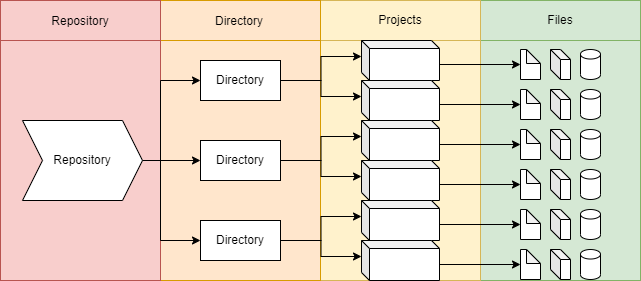

The diagram above was exported from draw.io. Its source (the exported page's mxGraphModel, read from the mxfile embedded in the PNG):
<mxGraphModel dx="1767" dy="955" grid="1" gridSize="10" guides="1" tooltips="1" connect="1" arrows="1" fold="1" page="1" pageScale="1" pageWidth="827" pageHeight="1169" math="0" shadow="0">
  <root>
    <mxCell id="0" />
    <mxCell id="1" parent="0" />
    <mxCell id="jv4Yd-bYX78lpgr8ps9C-37" value="" style="rounded=0;whiteSpace=wrap;html=1;fillColor=#d5e8d4;strokeColor=#82b366;" vertex="1" parent="1">
      <mxGeometry x="520" width="160" height="40" as="geometry" />
    </mxCell>
    <mxCell id="jv4Yd-bYX78lpgr8ps9C-38" value="" style="rounded=0;whiteSpace=wrap;html=1;fillColor=#d5e8d4;strokeColor=#82b366;" vertex="1" parent="1">
      <mxGeometry x="520" y="40" width="160" height="240" as="geometry" />
    </mxCell>
    <mxCell id="jv4Yd-bYX78lpgr8ps9C-20" value="Projects" style="rounded=0;whiteSpace=wrap;html=1;fillColor=#fff2cc;strokeColor=#d6b656;" vertex="1" parent="1">
      <mxGeometry x="360" width="160" height="40" as="geometry" />
    </mxCell>
    <mxCell id="jv4Yd-bYX78lpgr8ps9C-21" value="" style="rounded=0;whiteSpace=wrap;html=1;fillColor=#fff2cc;strokeColor=#d6b656;" vertex="1" parent="1">
      <mxGeometry x="360" y="40" width="160" height="240" as="geometry" />
    </mxCell>
    <mxCell id="jv4Yd-bYX78lpgr8ps9C-18" value="" style="rounded=0;whiteSpace=wrap;html=1;fillColor=#ffe6cc;strokeColor=#d79b00;" vertex="1" parent="1">
      <mxGeometry x="200" width="160" height="40" as="geometry" />
    </mxCell>
    <mxCell id="jv4Yd-bYX78lpgr8ps9C-19" value="" style="rounded=0;whiteSpace=wrap;html=1;fillColor=#ffe6cc;strokeColor=#d79b00;" vertex="1" parent="1">
      <mxGeometry x="200" y="40" width="160" height="240" as="geometry" />
    </mxCell>
    <mxCell id="jv4Yd-bYX78lpgr8ps9C-17" value="" style="rounded=0;whiteSpace=wrap;html=1;fillColor=#f8cecc;strokeColor=#b85450;" vertex="1" parent="1">
      <mxGeometry x="40" width="160" height="40" as="geometry" />
    </mxCell>
    <mxCell id="jv4Yd-bYX78lpgr8ps9C-16" value="" style="rounded=0;whiteSpace=wrap;html=1;fillColor=#f8cecc;strokeColor=#b85450;" vertex="1" parent="1">
      <mxGeometry x="40" y="40" width="160" height="240" as="geometry" />
    </mxCell>
    <mxCell id="jv4Yd-bYX78lpgr8ps9C-8" style="edgeStyle=orthogonalEdgeStyle;rounded=0;orthogonalLoop=1;jettySize=auto;html=1;exitX=1;exitY=0.5;exitDx=0;exitDy=0;entryX=0;entryY=0.5;entryDx=0;entryDy=0;" edge="1" parent="1" source="jv4Yd-bYX78lpgr8ps9C-3" target="jv4Yd-bYX78lpgr8ps9C-5">
      <mxGeometry relative="1" as="geometry">
        <Array as="points">
          <mxPoint x="200" y="160" />
          <mxPoint x="200" y="80" />
        </Array>
      </mxGeometry>
    </mxCell>
    <mxCell id="jv4Yd-bYX78lpgr8ps9C-9" style="edgeStyle=orthogonalEdgeStyle;rounded=0;orthogonalLoop=1;jettySize=auto;html=1;exitX=1;exitY=0.5;exitDx=0;exitDy=0;entryX=0;entryY=0.5;entryDx=0;entryDy=0;" edge="1" parent="1" source="jv4Yd-bYX78lpgr8ps9C-3" target="jv4Yd-bYX78lpgr8ps9C-6">
      <mxGeometry relative="1" as="geometry" />
    </mxCell>
    <mxCell id="jv4Yd-bYX78lpgr8ps9C-10" style="edgeStyle=orthogonalEdgeStyle;rounded=0;orthogonalLoop=1;jettySize=auto;html=1;exitX=1;exitY=0.5;exitDx=0;exitDy=0;entryX=0;entryY=0.5;entryDx=0;entryDy=0;" edge="1" parent="1" source="jv4Yd-bYX78lpgr8ps9C-3" target="jv4Yd-bYX78lpgr8ps9C-7">
      <mxGeometry relative="1" as="geometry">
        <Array as="points">
          <mxPoint x="200" y="160" />
          <mxPoint x="200" y="240" />
        </Array>
      </mxGeometry>
    </mxCell>
    <mxCell id="jv4Yd-bYX78lpgr8ps9C-3" value="Repository" style="shape=step;perimeter=stepPerimeter;whiteSpace=wrap;html=1;fixedSize=1;" vertex="1" parent="1">
      <mxGeometry x="62" y="120" width="120" height="80" as="geometry" />
    </mxCell>
    <mxCell id="jv4Yd-bYX78lpgr8ps9C-29" style="edgeStyle=orthogonalEdgeStyle;rounded=0;orthogonalLoop=1;jettySize=auto;html=1;exitX=1;exitY=0.5;exitDx=0;exitDy=0;entryX=0;entryY=0;entryDx=0;entryDy=16;entryPerimeter=0;" edge="1" parent="1" source="jv4Yd-bYX78lpgr8ps9C-5" target="jv4Yd-bYX78lpgr8ps9C-23">
      <mxGeometry relative="1" as="geometry" />
    </mxCell>
    <mxCell id="jv4Yd-bYX78lpgr8ps9C-30" style="edgeStyle=orthogonalEdgeStyle;rounded=0;orthogonalLoop=1;jettySize=auto;html=1;exitX=1;exitY=0.5;exitDx=0;exitDy=0;entryX=0;entryY=0;entryDx=0;entryDy=16;entryPerimeter=0;" edge="1" parent="1" source="jv4Yd-bYX78lpgr8ps9C-5" target="jv4Yd-bYX78lpgr8ps9C-24">
      <mxGeometry relative="1" as="geometry" />
    </mxCell>
    <mxCell id="jv4Yd-bYX78lpgr8ps9C-5" value="Directory" style="rounded=0;whiteSpace=wrap;html=1;" vertex="1" parent="1">
      <mxGeometry x="240" y="60" width="80" height="40" as="geometry" />
    </mxCell>
    <mxCell id="jv4Yd-bYX78lpgr8ps9C-31" style="edgeStyle=orthogonalEdgeStyle;rounded=0;orthogonalLoop=1;jettySize=auto;html=1;exitX=1;exitY=0.5;exitDx=0;exitDy=0;entryX=0;entryY=0;entryDx=0;entryDy=16;entryPerimeter=0;" edge="1" parent="1" source="jv4Yd-bYX78lpgr8ps9C-6" target="jv4Yd-bYX78lpgr8ps9C-25">
      <mxGeometry relative="1" as="geometry" />
    </mxCell>
    <mxCell id="jv4Yd-bYX78lpgr8ps9C-32" style="edgeStyle=orthogonalEdgeStyle;rounded=0;orthogonalLoop=1;jettySize=auto;html=1;exitX=1;exitY=0.5;exitDx=0;exitDy=0;entryX=0;entryY=0;entryDx=0;entryDy=16;entryPerimeter=0;" edge="1" parent="1" source="jv4Yd-bYX78lpgr8ps9C-6" target="jv4Yd-bYX78lpgr8ps9C-26">
      <mxGeometry relative="1" as="geometry" />
    </mxCell>
    <mxCell id="jv4Yd-bYX78lpgr8ps9C-6" value="Directory" style="rounded=0;whiteSpace=wrap;html=1;" vertex="1" parent="1">
      <mxGeometry x="240" y="140" width="80" height="40" as="geometry" />
    </mxCell>
    <mxCell id="jv4Yd-bYX78lpgr8ps9C-33" style="edgeStyle=orthogonalEdgeStyle;rounded=0;orthogonalLoop=1;jettySize=auto;html=1;exitX=1;exitY=0.5;exitDx=0;exitDy=0;entryX=0;entryY=0;entryDx=0;entryDy=16;entryPerimeter=0;" edge="1" parent="1" source="jv4Yd-bYX78lpgr8ps9C-7" target="jv4Yd-bYX78lpgr8ps9C-27">
      <mxGeometry relative="1" as="geometry" />
    </mxCell>
    <mxCell id="jv4Yd-bYX78lpgr8ps9C-34" style="edgeStyle=orthogonalEdgeStyle;rounded=0;orthogonalLoop=1;jettySize=auto;html=1;exitX=1;exitY=0.5;exitDx=0;exitDy=0;entryX=0;entryY=0;entryDx=0;entryDy=16;entryPerimeter=0;" edge="1" parent="1" source="jv4Yd-bYX78lpgr8ps9C-7" target="jv4Yd-bYX78lpgr8ps9C-28">
      <mxGeometry relative="1" as="geometry" />
    </mxCell>
    <mxCell id="jv4Yd-bYX78lpgr8ps9C-7" value="Directory" style="rounded=0;whiteSpace=wrap;html=1;" vertex="1" parent="1">
      <mxGeometry x="240" y="220" width="80" height="40" as="geometry" />
    </mxCell>
    <mxCell id="jv4Yd-bYX78lpgr8ps9C-13" value="Repository" style="text;html=1;strokeColor=none;fillColor=none;align=center;verticalAlign=middle;whiteSpace=wrap;rounded=0;" vertex="1" parent="1">
      <mxGeometry x="90" y="6" width="60" height="30" as="geometry" />
    </mxCell>
    <mxCell id="jv4Yd-bYX78lpgr8ps9C-14" value="Directory" style="text;html=1;strokeColor=none;fillColor=none;align=center;verticalAlign=middle;whiteSpace=wrap;rounded=0;" vertex="1" parent="1">
      <mxGeometry x="249" y="6" width="60" height="30" as="geometry" />
    </mxCell>
    <mxCell id="jv4Yd-bYX78lpgr8ps9C-58" style="edgeStyle=orthogonalEdgeStyle;rounded=0;orthogonalLoop=1;jettySize=auto;html=1;exitX=0;exitY=0;exitDx=78;exitDy=24;exitPerimeter=0;entryX=0;entryY=0.5;entryDx=0;entryDy=0;entryPerimeter=0;" edge="1" parent="1" source="jv4Yd-bYX78lpgr8ps9C-23" target="jv4Yd-bYX78lpgr8ps9C-55">
      <mxGeometry relative="1" as="geometry" />
    </mxCell>
    <mxCell id="jv4Yd-bYX78lpgr8ps9C-23" value="" style="shape=cube;whiteSpace=wrap;html=1;boundedLbl=1;backgroundOutline=1;darkOpacity=0.05;darkOpacity2=0.1;size=8;" vertex="1" parent="1">
      <mxGeometry x="401" y="40" width="78" height="40" as="geometry" />
    </mxCell>
    <mxCell id="jv4Yd-bYX78lpgr8ps9C-60" style="edgeStyle=orthogonalEdgeStyle;rounded=0;orthogonalLoop=1;jettySize=auto;html=1;exitX=0;exitY=0;exitDx=78;exitDy=24;exitPerimeter=0;" edge="1" parent="1" source="jv4Yd-bYX78lpgr8ps9C-24" target="jv4Yd-bYX78lpgr8ps9C-52">
      <mxGeometry relative="1" as="geometry" />
    </mxCell>
    <mxCell id="jv4Yd-bYX78lpgr8ps9C-24" value="" style="shape=cube;whiteSpace=wrap;html=1;boundedLbl=1;backgroundOutline=1;darkOpacity=0.05;darkOpacity2=0.1;size=8;" vertex="1" parent="1">
      <mxGeometry x="401" y="80" width="78" height="40" as="geometry" />
    </mxCell>
    <mxCell id="jv4Yd-bYX78lpgr8ps9C-61" style="edgeStyle=orthogonalEdgeStyle;rounded=0;orthogonalLoop=1;jettySize=auto;html=1;exitX=0;exitY=0;exitDx=78;exitDy=24;exitPerimeter=0;entryX=0;entryY=0.5;entryDx=0;entryDy=0;entryPerimeter=0;" edge="1" parent="1" source="jv4Yd-bYX78lpgr8ps9C-25" target="jv4Yd-bYX78lpgr8ps9C-49">
      <mxGeometry relative="1" as="geometry" />
    </mxCell>
    <mxCell id="jv4Yd-bYX78lpgr8ps9C-25" value="" style="shape=cube;whiteSpace=wrap;html=1;boundedLbl=1;backgroundOutline=1;darkOpacity=0.05;darkOpacity2=0.1;size=8;" vertex="1" parent="1">
      <mxGeometry x="401" y="120" width="78" height="40" as="geometry" />
    </mxCell>
    <mxCell id="jv4Yd-bYX78lpgr8ps9C-62" style="edgeStyle=orthogonalEdgeStyle;rounded=0;orthogonalLoop=1;jettySize=auto;html=1;exitX=0;exitY=0;exitDx=78;exitDy=24;exitPerimeter=0;entryX=0;entryY=0.5;entryDx=0;entryDy=0;entryPerimeter=0;" edge="1" parent="1" source="jv4Yd-bYX78lpgr8ps9C-26" target="jv4Yd-bYX78lpgr8ps9C-46">
      <mxGeometry relative="1" as="geometry" />
    </mxCell>
    <mxCell id="jv4Yd-bYX78lpgr8ps9C-26" value="" style="shape=cube;whiteSpace=wrap;html=1;boundedLbl=1;backgroundOutline=1;darkOpacity=0.05;darkOpacity2=0.1;size=8;" vertex="1" parent="1">
      <mxGeometry x="401" y="160" width="78" height="40" as="geometry" />
    </mxCell>
    <mxCell id="jv4Yd-bYX78lpgr8ps9C-63" style="edgeStyle=orthogonalEdgeStyle;rounded=0;orthogonalLoop=1;jettySize=auto;html=1;exitX=0;exitY=0;exitDx=78;exitDy=24;exitPerimeter=0;entryX=0;entryY=0.5;entryDx=0;entryDy=0;entryPerimeter=0;" edge="1" parent="1" source="jv4Yd-bYX78lpgr8ps9C-27" target="jv4Yd-bYX78lpgr8ps9C-43">
      <mxGeometry relative="1" as="geometry" />
    </mxCell>
    <mxCell id="jv4Yd-bYX78lpgr8ps9C-27" value="" style="shape=cube;whiteSpace=wrap;html=1;boundedLbl=1;backgroundOutline=1;darkOpacity=0.05;darkOpacity2=0.1;size=8;" vertex="1" parent="1">
      <mxGeometry x="401" y="200" width="78" height="40" as="geometry" />
    </mxCell>
    <mxCell id="jv4Yd-bYX78lpgr8ps9C-64" style="edgeStyle=orthogonalEdgeStyle;rounded=0;orthogonalLoop=1;jettySize=auto;html=1;exitX=0;exitY=0;exitDx=78;exitDy=24;exitPerimeter=0;entryX=0;entryY=0.5;entryDx=0;entryDy=0;entryPerimeter=0;" edge="1" parent="1" source="jv4Yd-bYX78lpgr8ps9C-28" target="jv4Yd-bYX78lpgr8ps9C-40">
      <mxGeometry relative="1" as="geometry" />
    </mxCell>
    <mxCell id="jv4Yd-bYX78lpgr8ps9C-28" value="" style="shape=cube;whiteSpace=wrap;html=1;boundedLbl=1;backgroundOutline=1;darkOpacity=0.05;darkOpacity2=0.1;size=8;" vertex="1" parent="1">
      <mxGeometry x="401" y="240" width="78" height="40" as="geometry" />
    </mxCell>
    <mxCell id="jv4Yd-bYX78lpgr8ps9C-39" value="Files" style="text;html=1;strokeColor=none;fillColor=none;align=center;verticalAlign=middle;whiteSpace=wrap;rounded=0;" vertex="1" parent="1">
      <mxGeometry x="570" y="5" width="60" height="30" as="geometry" />
    </mxCell>
    <mxCell id="jv4Yd-bYX78lpgr8ps9C-40" value="" style="shape=note;whiteSpace=wrap;html=1;backgroundOutline=1;darkOpacity=0.05;size=14;" vertex="1" parent="1">
      <mxGeometry x="560" y="249" width="20" height="30" as="geometry" />
    </mxCell>
    <mxCell id="jv4Yd-bYX78lpgr8ps9C-41" value="" style="shape=cylinder3;whiteSpace=wrap;html=1;boundedLbl=1;backgroundOutline=1;size=4.76171875;" vertex="1" parent="1">
      <mxGeometry x="620" y="249" width="20" height="30" as="geometry" />
    </mxCell>
    <mxCell id="jv4Yd-bYX78lpgr8ps9C-42" value="" style="shape=cube;whiteSpace=wrap;html=1;boundedLbl=1;backgroundOutline=1;darkOpacity=0.05;darkOpacity2=0.1;size=10;" vertex="1" parent="1">
      <mxGeometry x="590" y="249" width="20" height="30" as="geometry" />
    </mxCell>
    <mxCell id="jv4Yd-bYX78lpgr8ps9C-43" value="" style="shape=note;whiteSpace=wrap;html=1;backgroundOutline=1;darkOpacity=0.05;size=14;" vertex="1" parent="1">
      <mxGeometry x="560" y="209" width="20" height="30" as="geometry" />
    </mxCell>
    <mxCell id="jv4Yd-bYX78lpgr8ps9C-44" value="" style="shape=cylinder3;whiteSpace=wrap;html=1;boundedLbl=1;backgroundOutline=1;size=4.76171875;" vertex="1" parent="1">
      <mxGeometry x="620" y="209" width="20" height="30" as="geometry" />
    </mxCell>
    <mxCell id="jv4Yd-bYX78lpgr8ps9C-45" value="" style="shape=cube;whiteSpace=wrap;html=1;boundedLbl=1;backgroundOutline=1;darkOpacity=0.05;darkOpacity2=0.1;size=10;" vertex="1" parent="1">
      <mxGeometry x="590" y="209" width="20" height="30" as="geometry" />
    </mxCell>
    <mxCell id="jv4Yd-bYX78lpgr8ps9C-46" value="" style="shape=note;whiteSpace=wrap;html=1;backgroundOutline=1;darkOpacity=0.05;size=14;" vertex="1" parent="1">
      <mxGeometry x="560" y="169" width="20" height="30" as="geometry" />
    </mxCell>
    <mxCell id="jv4Yd-bYX78lpgr8ps9C-47" value="" style="shape=cylinder3;whiteSpace=wrap;html=1;boundedLbl=1;backgroundOutline=1;size=4.76171875;" vertex="1" parent="1">
      <mxGeometry x="620" y="169" width="20" height="30" as="geometry" />
    </mxCell>
    <mxCell id="jv4Yd-bYX78lpgr8ps9C-48" value="" style="shape=cube;whiteSpace=wrap;html=1;boundedLbl=1;backgroundOutline=1;darkOpacity=0.05;darkOpacity2=0.1;size=10;" vertex="1" parent="1">
      <mxGeometry x="590" y="169" width="20" height="30" as="geometry" />
    </mxCell>
    <mxCell id="jv4Yd-bYX78lpgr8ps9C-49" value="" style="shape=note;whiteSpace=wrap;html=1;backgroundOutline=1;darkOpacity=0.05;size=14;" vertex="1" parent="1">
      <mxGeometry x="560" y="129" width="20" height="30" as="geometry" />
    </mxCell>
    <mxCell id="jv4Yd-bYX78lpgr8ps9C-50" value="" style="shape=cylinder3;whiteSpace=wrap;html=1;boundedLbl=1;backgroundOutline=1;size=4.76171875;" vertex="1" parent="1">
      <mxGeometry x="620" y="129" width="20" height="30" as="geometry" />
    </mxCell>
    <mxCell id="jv4Yd-bYX78lpgr8ps9C-51" value="" style="shape=cube;whiteSpace=wrap;html=1;boundedLbl=1;backgroundOutline=1;darkOpacity=0.05;darkOpacity2=0.1;size=10;" vertex="1" parent="1">
      <mxGeometry x="590" y="129" width="20" height="30" as="geometry" />
    </mxCell>
    <mxCell id="jv4Yd-bYX78lpgr8ps9C-52" value="" style="shape=note;whiteSpace=wrap;html=1;backgroundOutline=1;darkOpacity=0.05;size=14;" vertex="1" parent="1">
      <mxGeometry x="560" y="89" width="20" height="30" as="geometry" />
    </mxCell>
    <mxCell id="jv4Yd-bYX78lpgr8ps9C-53" value="" style="shape=cylinder3;whiteSpace=wrap;html=1;boundedLbl=1;backgroundOutline=1;size=4.76171875;" vertex="1" parent="1">
      <mxGeometry x="620" y="89" width="20" height="30" as="geometry" />
    </mxCell>
    <mxCell id="jv4Yd-bYX78lpgr8ps9C-54" value="" style="shape=cube;whiteSpace=wrap;html=1;boundedLbl=1;backgroundOutline=1;darkOpacity=0.05;darkOpacity2=0.1;size=10;" vertex="1" parent="1">
      <mxGeometry x="590" y="89" width="20" height="30" as="geometry" />
    </mxCell>
    <mxCell id="jv4Yd-bYX78lpgr8ps9C-55" value="" style="shape=note;whiteSpace=wrap;html=1;backgroundOutline=1;darkOpacity=0.05;size=14;" vertex="1" parent="1">
      <mxGeometry x="560" y="49" width="20" height="30" as="geometry" />
    </mxCell>
    <mxCell id="jv4Yd-bYX78lpgr8ps9C-56" value="" style="shape=cylinder3;whiteSpace=wrap;html=1;boundedLbl=1;backgroundOutline=1;size=4.76171875;" vertex="1" parent="1">
      <mxGeometry x="620" y="49" width="20" height="30" as="geometry" />
    </mxCell>
    <mxCell id="jv4Yd-bYX78lpgr8ps9C-57" value="" style="shape=cube;whiteSpace=wrap;html=1;boundedLbl=1;backgroundOutline=1;darkOpacity=0.05;darkOpacity2=0.1;size=10;" vertex="1" parent="1">
      <mxGeometry x="590" y="49" width="20" height="30" as="geometry" />
    </mxCell>
  </root>
</mxGraphModel>